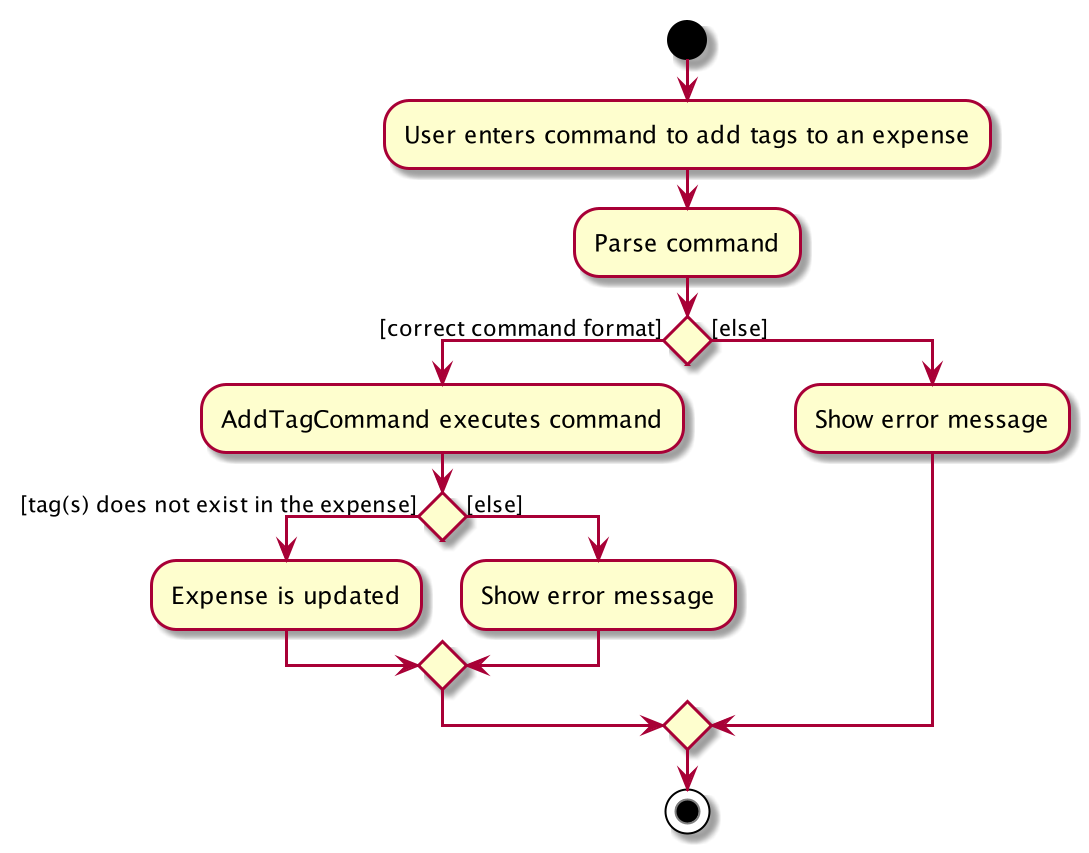

The diagram above was rendered by PlantUML. Its source (embedded in the PNG):
@startuml
start
:User enters command to add tags to an expense;
:Parse command;


if () then ([correct command format])
    :AddTagCommand executes command;
if() then ([tag(s) does not exist in the expense])
    :Expense is updated;
else ([else])
    :Show error message;
endif
else ([else])
    :Show error message;
endif
stop
@enduml